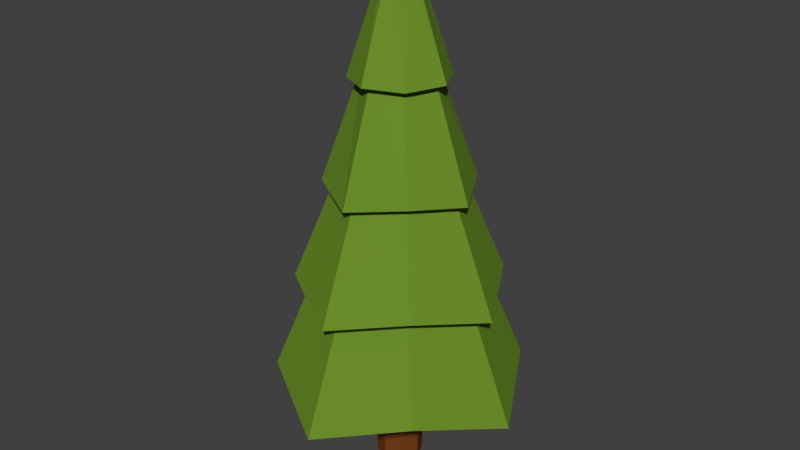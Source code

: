# Source: Foliage.blend  (saved by Blender 2.78.0; exported with 4.5.12 LTS)
import bpy
from mathutils import Matrix  # noqa: F401  (used for matrix-valued properties, if any)

bpy.ops.wm.read_factory_settings(use_empty=True)
scene = bpy.context.scene
scene.name = 'Scene'

# ---- collections
col_collection_1 = bpy.data.collections.new('Collection 1'); scene.collection.children.link(col_collection_1)

# ---- materials (node trees are filled in below, after node groups)
mat_leaves = bpy.data.materials.new('Leaves')
mat_leaves.alpha_threshold = 0.0
mat_leaves.use_transparent_shadow = False
mat_leaves.diffuse_color = (0.1479, 0.2738, 0.02378, 1.0)
mat_leaves.roughness = 0.5
mat_bark = bpy.data.materials.new('Bark')
mat_bark.alpha_threshold = 0.0
mat_bark.use_transparent_shadow = False
mat_bark.diffuse_color = (0.1734, 0.05092, 0.01117, 1.0)
mat_bark.roughness = 0.5

# ---- material node trees

# ---- world
world_world = bpy.data.worlds.new('World'); scene.world = world_world
world_world.color = (0.05088, 0.05088, 0.05088)
world_world.use_sun_shadow = False
world_world.sun_shadow_jitter_overblur = 0.0
world_world.cycles.sampling_method = 'MANUAL'

# ---- meshes
me_cylinder = bpy.data.meshes.new('Cylinder')
me_cylinder.from_pydata([(3.97e-09, 1.364, 0.794), (-6.637e-09, 0.1092, 5.218), (0.8839, 0.8839, 1.049), (0.07724, 0.07724, 5.218), (1.364, -6.168e-08, 0.794), (0.1092, 1.862e-09, 5.218), (0.8839, -0.8839, 1.049), (0.07724, -0.07724, 5.218), (-1.153e-07, -1.364, 0.794), (-1.619e-08, -0.1092, 5.218), (-0.8839, -0.8839, 1.049), (-0.07724, -0.07724, 5.218), (-1.364, 1.42e-08, 0.794), (-0.1092, 7.939e-09, 5.218), (-0.8839, 0.8839, 1.049), (-0.07724, 0.07724, 5.218), (1.269e-10, 0.848, 2.048), (-1.683e-09, 0.6051, 3.146), (-3.493e-09, 0.3621, 4.245), (0.2347, 0.2347, 4.212), (0.3922, 0.3922, 3.205), (0.5496, 0.5496, 2.199), (0.3621, -1.043e-08, 4.245), (0.6051, -2.286e-08, 3.146), (0.848, -3.529e-08, 2.048), (0.2347, -0.2347, 4.212), (0.3922, -0.3922, 3.205), (0.5496, -0.5496, 2.199), (-3.515e-08, -0.3621, 4.245), (-5.458e-08, -0.6051, 3.146), (-7.401e-08, -0.848, 2.048), (-0.2347, -0.2347, 4.212), (-0.3922, -0.3922, 3.205), (-0.5496, -0.5496, 2.199), (-0.3621, 9.717e-09, 4.245), (-0.6051, 1.08e-08, 3.146), (-0.848, 1.189e-08, 2.048), (-0.2347, 0.2347, 4.212), (-0.3922, 0.3922, 3.205), (-0.5496, 0.5496, 2.199), (1.012e-08, 0.5315, 4.089), (0.3445, 0.3445, 4.069), (0.5315, -2.384e-08, 4.089), (0.3445, -0.3445, 4.069), (-3.634e-08, -0.5315, 4.089), (-0.3445, -0.3445, 4.069), (-0.5315, 5.724e-09, 4.089), (-0.3445, 0.3445, 4.069), (1.046e-08, 0.8036, 2.99), (0.5208, 0.5208, 3.062), (0.8036, -3.568e-08, 2.99), (0.5208, -0.5208, 3.062), (-5.979e-08, -0.8036, 2.99), (-0.5208, -0.5208, 3.062), (-0.8036, 9.026e-09, 2.99), (-0.5208, 0.5208, 3.062), (1.531e-08, 1.122, 1.892), (0.7273, 0.7273, 2.056), (1.122, -5.194e-08, 1.892), (0.7273, -0.7273, 2.056), (-8.28e-08, -1.122, 1.892), (-0.7273, -0.7273, 2.056), (-1.122, 1.049e-08, 1.892), (-0.7273, 0.7273, 2.056), (0.0009893, 0.2366, -0.1163), (0.0009893, 0.2366, 1.445), (0.1701, 0.1666, -0.1163), (0.1701, 0.1666, 1.445), (0.2401, -0.002481, -0.1163), (0.2401, -0.002481, 1.445), (0.1701, -0.1716, -0.1163), (0.1701, -0.1716, 1.445), (0.0009893, -0.2416, -0.1163), (0.0009893, -0.2416, 1.445), (-0.1681, -0.1716, -0.1163), (-0.1681, -0.1716, 1.445), (-0.2381, -0.002481, -0.1163), (-0.2381, -0.002481, 1.445), (-0.1681, 0.1666, -0.1163), (-0.1681, 0.1666, 1.445)], [], [(40, 1, 3, 41), (41, 3, 5, 42), (42, 5, 7, 43), (43, 7, 9, 44), (44, 9, 11, 45), (45, 11, 13, 46), (3, 1, 15, 13, 11, 9, 7, 5), (46, 13, 15, 47), (47, 15, 1, 40), (0, 2, 4, 6, 8, 10, 12, 14), (14, 39, 16, 0), (63, 38, 17, 56), (55, 37, 18, 48), (12, 36, 39, 14), (62, 35, 38, 63), (54, 34, 37, 55), (10, 33, 36, 12), (61, 32, 35, 62), (53, 31, 34, 54), (8, 30, 33, 10), (60, 29, 32, 61), (52, 28, 31, 53), (6, 27, 30, 8), (59, 26, 29, 60), (51, 25, 28, 52), (4, 24, 27, 6), (58, 23, 26, 59), (50, 22, 25, 51), (2, 21, 24, 4), (57, 20, 23, 58), (49, 19, 22, 50), (0, 16, 21, 2), (56, 17, 20, 57), (48, 18, 19, 49), (37, 47, 40, 18), (34, 46, 47, 37), (31, 45, 46, 34), (28, 44, 45, 31), (25, 43, 44, 28), (22, 42, 43, 25), (19, 41, 42, 22), (18, 40, 41, 19), (17, 48, 49, 20), (20, 49, 50, 23), (23, 50, 51, 26), (26, 51, 52, 29), (29, 52, 53, 32), (32, 53, 54, 35), (35, 54, 55, 38), (38, 55, 48, 17), (16, 56, 57, 21), (21, 57, 58, 24), (24, 58, 59, 27), (27, 59, 60, 30), (30, 60, 61, 33), (33, 61, 62, 36), (36, 62, 63, 39), (39, 63, 56, 16), (64, 65, 67, 66), (66, 67, 69, 68), (68, 69, 71, 70), (70, 71, 73, 72), (72, 73, 75, 74), (74, 75, 77, 76), (67, 65, 79, 77, 75, 73, 71, 69), (76, 77, 79, 78), (78, 79, 65, 64), (64, 66, 68, 70, 72, 74, 76, 78)])
me_cylinder.polygons.foreach_set('material_index', [0, 0, 0, 0, 0, 0, 0, 0, 0, 0, 0, 0, 0, 0, 0, 0, 0, 0, 0, 0, 0, 0, 0, 0, 0, 0, 0, 0, 0, 0, 0, 0, 0, 0, 0, 0, 0, 0, 0, 0, 0, 0, 0, 0, 0, 0, 0, 0, 0, 0, 0, 0, 0, 0, 0, 0, 0, 0, 1, 1, 1, 1, 1, 1, 1, 1, 1, 1])
_uv = me_cylinder.uv_layers.new(name='UVMap')
_uv.uv.foreach_set('vector', [0.2013, 0.9766, 0.2797, 0.8203, 0.2909, 0.8243, 0.2536, 0.9965, 0.2536, 0.9965, 0.2909, 0.8243, 0.2999, 0.8251, 0.2999, 1.0, 0.784, 0.3301, 0.8841, 0.1884, 0.8919, 0.1931, 0.8235, 0.3551, 0.8235, 0.3551, 0.8919, 0.1931, 0.9033, 0.1966, 0.8773, 0.3703, 0.8773, 0.3703, 0.9033, 0.1966, 0.9117, 0.1968, 0.9117, 0.3712, 0.329, 0.6374, 0.329, 0.8119, 0.3206, 0.812, 0.2946, 0.6383, 0.2895, 0.6034, 0.2811, 0.5948, 0.2811, 0.5826, 0.2895, 0.574, 0.3014, 0.574, 0.3099, 0.5826, 0.3099, 0.5948, 0.3014, 0.6034, 0.2946, 0.6383, 0.3206, 0.812, 0.3092, 0.8155, 0.2408, 0.6535, 0.2408, 0.6535, 0.3092, 0.8155, 0.3014, 0.8203, 0.2013, 0.6785, 0.2636, 0.0, 0.3416, 0.123, 0.3416, 0.2698, 0.2214, 0.3497, 0.07808, 0.3497, 0.0, 0.2266, 0.0, 0.07992, 0.1202, 0.0, 0.5492, 0.4624, 0.373, 0.4685, 0.3864, 0.396, 0.5725, 0.3459, 0.7712, 0.3817, 0.5949, 0.3879, 0.5978, 0.3355, 0.784, 0.2853, 0.9589, 0.8451, 0.7854, 0.8481, 0.7779, 0.8158, 0.9619, 0.7754, 0.5725, 0.6119, 0.3864, 0.5614, 0.373, 0.4685, 0.5492, 0.4624, 0.784, 0.5041, 0.5978, 0.4535, 0.5949, 0.3879, 0.7712, 0.3817, 0.9619, 0.9321, 0.7779, 0.8864, 0.7854, 0.8481, 0.9589, 0.8451, 0.4988, 0.6919, 0.3416, 0.6112, 0.3864, 0.5614, 0.5725, 0.6119, 0.7297, 0.5705, 0.5725, 0.4897, 0.5978, 0.4535, 0.784, 0.5041, 0.9292, 0.9803, 0.7721, 0.909, 0.7779, 0.8864, 0.9619, 0.9321, 0.5725, 0.07997, 0.3864, 0.1305, 0.3416, 0.08068, 0.4988, 0.0, 0.784, 0.06643, 0.5978, 0.1171, 0.5725, 0.08084, 0.7297, 0.0, 0.9619, 0.6187, 0.7779, 0.6644, 0.7721, 0.6418, 0.9292, 0.5705, 0.5492, 0.2294, 0.373, 0.2233, 0.3864, 0.1305, 0.5725, 0.07997, 0.7712, 0.1888, 0.5949, 0.1826, 0.5978, 0.1171, 0.784, 0.06643, 0.9589, 0.7057, 0.7854, 0.7027, 0.7779, 0.6644, 0.9619, 0.6187, 0.5725, 0.3459, 0.3864, 0.2959, 0.373, 0.2233, 0.5492, 0.2294, 0.784, 0.2853, 0.5978, 0.2351, 0.5949, 0.1826, 0.7712, 0.1888, 0.9619, 0.7754, 0.7779, 0.735, 0.7854, 0.7027, 0.9589, 0.7057, 0.7487, 0.687, 0.5725, 0.6931, 0.5859, 0.6206, 0.7721, 0.5705, 0.5179, 0.7884, 0.3416, 0.7945, 0.3445, 0.7421, 0.5307, 0.6919, 0.8521, 0.003087, 0.855, 0.1806, 0.8235, 0.1884, 0.784, 0.0, 0.7721, 0.8365, 0.5859, 0.7859, 0.5725, 0.6931, 0.7487, 0.687, 0.5307, 0.9107, 0.3445, 0.8601, 0.3416, 0.7945, 0.5179, 0.7884, 0.9371, 0.0, 0.8925, 0.1884, 0.855, 0.1806, 0.8521, 0.003087, 0.8052, 0.4531, 0.784, 0.4595, 0.784, 0.4024, 0.8052, 0.4141, 0.8259, 0.4858, 0.8144, 0.5075, 0.784, 0.4595, 0.8052, 0.4531, 0.864, 0.4858, 0.8703, 0.5075, 0.8144, 0.5075, 0.8259, 0.4858, 0.8959, 0.4646, 0.9171, 0.4763, 0.8703, 0.5075, 0.864, 0.4858, 0.8959, 0.4256, 0.9171, 0.4192, 0.9171, 0.4763, 0.8959, 0.4646, 0.8752, 0.3929, 0.8867, 0.3712, 0.9171, 0.4192, 0.8959, 0.4256, 0.8371, 0.3929, 0.8308, 0.3712, 0.8867, 0.3712, 0.8752, 0.3929, 0.8052, 0.4141, 0.784, 0.4024, 0.8308, 0.3712, 0.8371, 0.3929, 0.05951, 0.6629, 0.04601, 0.6374, 0.1305, 0.6374, 0.1231, 0.6629, 0.1231, 0.6629, 0.1305, 0.6374, 0.2013, 0.6845, 0.1764, 0.6983, 0.1764, 0.6983, 0.2013, 0.6845, 0.2013, 0.7709, 0.1764, 0.7634, 0.1764, 0.7634, 0.2013, 0.7709, 0.1553, 0.8434, 0.1418, 0.818, 0.1418, 0.818, 0.1553, 0.8434, 0.07083, 0.8434, 0.0782, 0.818, 0.0782, 0.818, 0.07083, 0.8434, 0.0, 0.7964, 0.02486, 0.7825, 0.02486, 0.7825, 0.0, 0.7964, 0.0, 0.7099, 0.02486, 0.7174, 0.02486, 0.7174, 0.0, 0.7099, 0.04601, 0.6374, 0.05951, 0.6629, 0.03433, 0.4345, 8.495e-09, 0.4154, 0.09891, 0.3497, 0.1091, 0.3848, 0.1091, 0.3848, 0.09891, 0.3497, 0.2168, 0.3497, 0.1982, 0.3848, 0.1982, 0.3848, 0.2168, 0.3497, 0.2811, 0.4509, 0.2468, 0.4613, 0.2468, 0.4613, 0.2811, 0.4509, 0.2811, 0.5716, 0.2468, 0.5526, 0.2468, 0.5526, 0.2811, 0.5716, 0.1822, 0.6374, 0.172, 0.6023, 0.172, 0.6023, 0.1822, 0.6374, 0.06424, 0.6374, 0.08288, 0.6023, 0.08288, 0.6023, 0.06424, 0.6374, 0.0, 0.5362, 0.03433, 0.5258, 0.03433, 0.5258, 0.0, 0.5362, 8.495e-09, 0.4154, 0.03433, 0.4345, 0.3264, 0.35, 0.3264, 0.5695, 0.3004, 0.5692, 0.3004, 0.3497, 0.3004, 0.3497, 0.3004, 0.5692, 0.2811, 0.574, 0.2811, 0.3545, 1.0, 0.004808, 1.0, 0.2243, 0.9807, 0.2195, 0.9807, 0.0, 0.9807, 0.0, 0.9807, 0.2195, 0.9547, 0.2198, 0.9547, 0.0003381, 0.9547, 0.0003381, 0.9547, 0.2198, 0.9371, 0.2251, 0.9371, 0.005624, 0.98, 0.288, 0.98, 0.5075, 0.9625, 0.5022, 0.9625, 0.2827, 0.591, 0.9009, 0.5725, 0.8821, 0.5725, 0.8554, 0.591, 0.8365, 0.617, 0.8365, 0.6355, 0.8554, 0.6355, 0.8821, 0.617, 0.9009, 0.9625, 0.2827, 0.9625, 0.5022, 0.9364, 0.5019, 0.9364, 0.2824, 0.9364, 0.2824, 0.9364, 0.5019, 0.9171, 0.5067, 0.9171, 0.2872, 0.6985, 0.8821, 0.68, 0.9009, 0.6539, 0.9009, 0.6355, 0.8821, 0.6355, 0.8554, 0.6539, 0.8365, 0.68, 0.8365, 0.6985, 0.8554])
me_cylinder.materials.append(mat_leaves)
me_cylinder.materials.append(mat_bark)
me_cylinder.use_remesh_preserve_volume = False
me_cylinder.use_remesh_preserve_attributes = False
me_cylinder.use_mirror_vertex_groups = False
me_cylinder.update()

# ---- objects
ob_pine_tree = bpy.data.objects.new('Pine_Tree', me_cylinder)

# ---- transforms, parenting, visibility, modifiers, constraints
ob_pine_tree.location = (0.0, 0.0, 0.1)
ob_pine_tree.lineart.crease_threshold = 0.0

# ---- collection membership
col_collection_1.objects.link(ob_pine_tree)

# ---- scene / render settings (as saved in the file)
scene.frame_start = 1; scene.frame_end = 250; scene.frame_set(1)
scene.render.engine = 'BLENDER_EEVEE_NEXT'
scene.render.resolution_percentage = 50
scene.render.dither_intensity = 0.0
scene.cycles.use_denoising = False
scene.cycles.samples = 128
scene.cycles.sampling_pattern = 'TABULATED_SOBOL'
scene.cycles.light_sampling_threshold = 0.0
scene.cycles.use_adaptive_sampling = False
scene.cycles.use_light_tree = False
scene.cycles.blur_glossy = 0.0
scene.cycles.sample_clamp_indirect = 0.0
scene.view_settings.view_transform = 'Standard'
bpy.context.view_layer.update()

# ---- added for rendering (the .blend has no active camera and no usable light): camera, sun
cam_auto = bpy.data.cameras.new('AutoCamera')
cam_auto.lens = 50.0
cam_auto.sensor_width = 36.0
cam_auto.clip_end = 1000.0
ob_auto_camera = bpy.data.objects.new('AutoCamera', cam_auto)
scene.collection.objects.link(ob_auto_camera)
ob_auto_camera.location = (6.09088, -7.30906, 7.52372)
ob_auto_camera.rotation_euler = (1.09748, -7.21219e-08, 0.694738)
scene.camera = ob_auto_camera
light_auto_sun = bpy.data.lights.new('AutoSun', 'SUN')
light_auto_sun.energy = 3.0
light_auto_sun.angle = 0.0523599
ob_auto_sun = bpy.data.objects.new('AutoSun', light_auto_sun)
scene.collection.objects.link(ob_auto_sun)
ob_auto_sun.rotation_euler = (0.872665, 0.174533, 0.523599)
bpy.context.view_layer.update()
